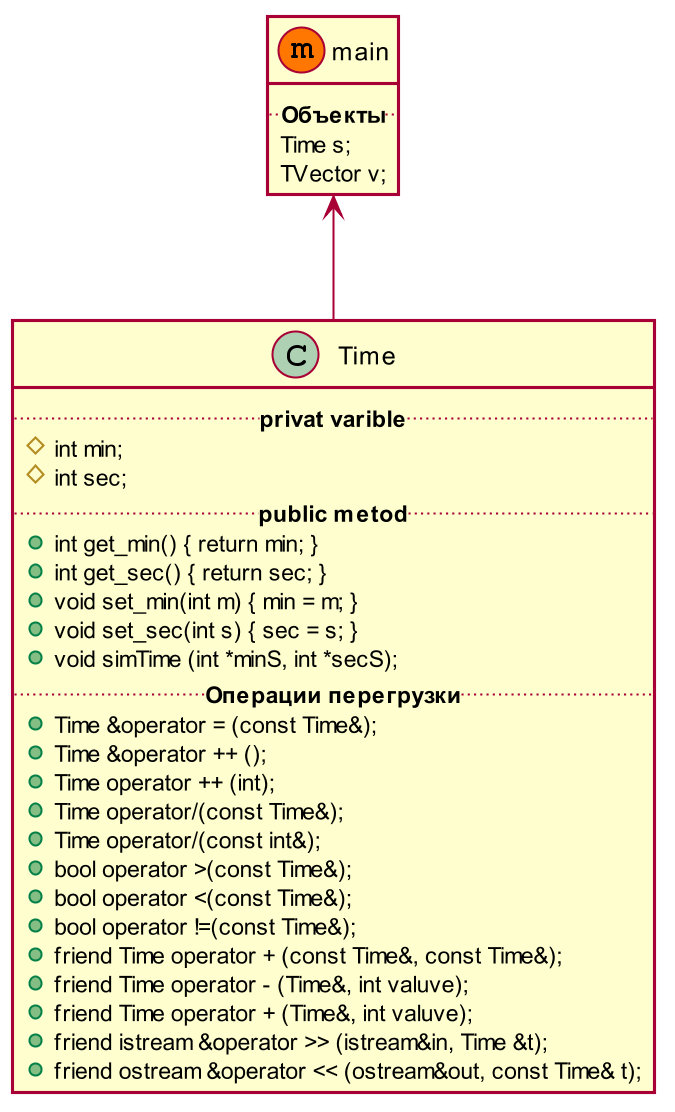

The diagram above was rendered by PlantUML. Its source (embedded in the PNG):
@startuml
' note left of main #while: Комментарий.
' note top of Rightangled : Комментарий.
' note top of Object : Комментарий.
' note top of Vector : Комментарий.
skinparam dpi 200
skinparam shadowing false

main <-- Time

class main<<(m,#FF7700)>>{
   .. **Объекты** ..
   Time s;
   TVector v;
} 
class Time{
   .. **privat varible** ..
   # int min;
   # int sec;
   .. **public metod** ..
   + int get_min() { return min; }
	+ int get_sec() { return sec; }
	+ void set_min(int m) { min = m; }
	+ void set_sec(int s) { sec = s; }
	+ void simTime (int *minS, int *secS);
   .. **Операции перегрузки** ..
   + Time &operator = (const Time&); 
	+ Time &operator ++ (); 
	+ Time operator ++ (int);
	+ Time operator/(const Time&);
	+ Time operator/(const int&);
	+ bool operator >(const Time&);
	+ bool operator <(const Time&);
	+ bool operator !=(const Time&);
	+ friend Time operator + (const Time&, const Time&);
   + friend Time operator - (Time&, int valuve);
	+ friend Time operator + (Time&, int valuve);
	+ friend istream &operator >> (istream&in, Time &t);
	+ friend ostream &operator << (ostream&out, const Time& t);
}

@enduml